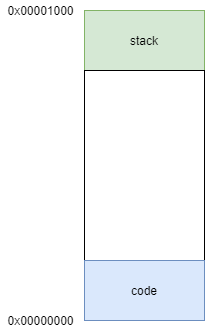

The diagram above was exported from draw.io. Its source (the exported page's mxGraphModel, read from the mxfile embedded in the PNG):
<mxGraphModel dx="2062" dy="1122" grid="1" gridSize="10" guides="1" tooltips="1" connect="1" arrows="1" fold="1" page="1" pageScale="1" pageWidth="827" pageHeight="1169" math="0" shadow="0">
  <root>
    <mxCell id="0" />
    <mxCell id="1" parent="0" />
    <mxCell id="2" value="stack" style="rounded=0;whiteSpace=wrap;html=1;fillColor=#d5e8d4;strokeColor=#82b366;" vertex="1" parent="1">
      <mxGeometry x="354" y="100" width="120" height="60" as="geometry" />
    </mxCell>
    <mxCell id="3" value="" style="rounded=0;whiteSpace=wrap;html=1;" vertex="1" parent="1">
      <mxGeometry x="354" y="160" width="120" height="190" as="geometry" />
    </mxCell>
    <mxCell id="4" value="code" style="rounded=0;whiteSpace=wrap;html=1;fillColor=#dae8fc;strokeColor=#6c8ebf;" vertex="1" parent="1">
      <mxGeometry x="354" y="350" width="120" height="60" as="geometry" />
    </mxCell>
    <mxCell id="5" value="0x00000000" style="text;html=1;align=center;verticalAlign=middle;resizable=0;points=[];autosize=1;strokeColor=none;fillColor=none;" vertex="1" parent="1">
      <mxGeometry x="270" y="400" width="80" height="20" as="geometry" />
    </mxCell>
    <mxCell id="6" value="0x00001000" style="text;html=1;align=center;verticalAlign=middle;resizable=0;points=[];autosize=1;strokeColor=none;fillColor=none;" vertex="1" parent="1">
      <mxGeometry x="270" y="90" width="80" height="20" as="geometry" />
    </mxCell>
  </root>
</mxGraphModel>